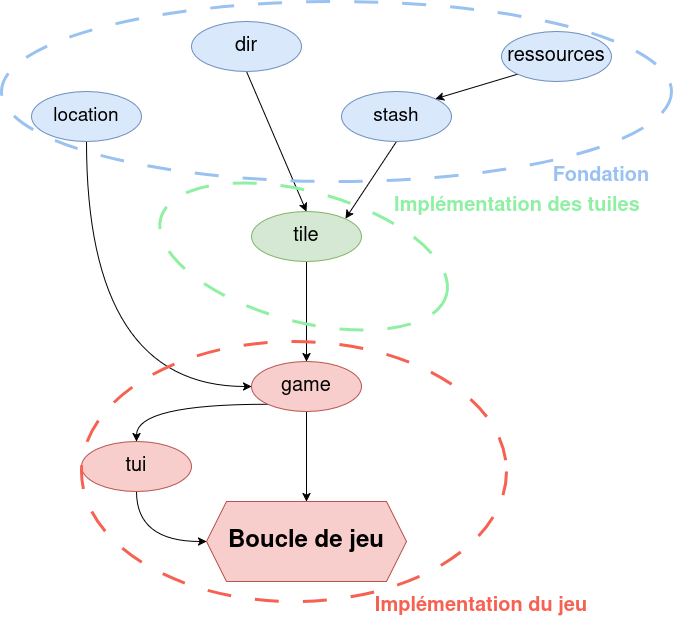

The diagram above was exported from draw.io. Its source (the exported page's mxGraphModel, read from the mxfile embedded in the PNG):
<mxGraphModel dx="1026" dy="569" grid="1" gridSize="10" guides="1" tooltips="1" connect="1" arrows="1" fold="1" page="1" pageScale="1" pageWidth="850" pageHeight="1100" math="0" shadow="0">
  <root>
    <mxCell id="0" />
    <mxCell id="1" parent="0" />
    <mxCell id="jJUJyNNYC9C0dErHZ5Zj-15" edge="1" parent="1" source="jJUJyNNYC9C0dErHZ5Zj-1" style="edgeStyle=orthogonalEdgeStyle;rounded=0;orthogonalLoop=1;jettySize=auto;html=1;exitX=0.5;exitY=1;exitDx=0;exitDy=0;entryX=0;entryY=0.5;entryDx=0;entryDy=0;curved=1;" target="jJUJyNNYC9C0dErHZ5Zj-13">
      <mxGeometry relative="1" as="geometry" />
    </mxCell>
    <mxCell id="jJUJyNNYC9C0dErHZ5Zj-1" parent="1" style="ellipse;whiteSpace=wrap;html=1;fillColor=#dae8fc;strokeColor=#6c8ebf;" value="&lt;font style=&quot;font-size: 19px;&quot;&gt;location&lt;/font&gt;" vertex="1">
      <mxGeometry height="50" width="110" x="50" y="130" as="geometry" />
    </mxCell>
    <mxCell id="jJUJyNNYC9C0dErHZ5Zj-11" edge="1" parent="1" source="jJUJyNNYC9C0dErHZ5Zj-2" style="rounded=0;orthogonalLoop=1;jettySize=auto;html=1;exitX=0.5;exitY=1;exitDx=0;exitDy=0;entryX=0.5;entryY=0;entryDx=0;entryDy=0;" target="jJUJyNNYC9C0dErHZ5Zj-9">
      <mxGeometry relative="1" as="geometry" />
    </mxCell>
    <mxCell id="jJUJyNNYC9C0dErHZ5Zj-2" parent="1" style="ellipse;whiteSpace=wrap;html=1;fillColor=#dae8fc;strokeColor=#6c8ebf;" value="&lt;font style=&quot;font-size: 20px;&quot;&gt;dir&lt;/font&gt;" vertex="1">
      <mxGeometry height="50" width="110" x="210" y="60" as="geometry" />
    </mxCell>
    <mxCell id="jJUJyNNYC9C0dErHZ5Zj-12" edge="1" parent="1" source="jJUJyNNYC9C0dErHZ5Zj-3" style="rounded=0;orthogonalLoop=1;jettySize=auto;html=1;exitX=0.5;exitY=1;exitDx=0;exitDy=0;entryX=1;entryY=0;entryDx=0;entryDy=0;" target="jJUJyNNYC9C0dErHZ5Zj-9">
      <mxGeometry relative="1" as="geometry" />
    </mxCell>
    <mxCell id="jJUJyNNYC9C0dErHZ5Zj-3" parent="1" style="ellipse;whiteSpace=wrap;html=1;fillColor=#dae8fc;strokeColor=#6c8ebf;" value="&lt;font style=&quot;font-size: 19px;&quot;&gt;stash&lt;/font&gt;" vertex="1">
      <mxGeometry height="50" width="110" x="360" y="130" as="geometry" />
    </mxCell>
    <mxCell id="jJUJyNNYC9C0dErHZ5Zj-8" edge="1" parent="1" source="jJUJyNNYC9C0dErHZ5Zj-4" style="rounded=0;orthogonalLoop=1;jettySize=auto;html=1;exitX=0;exitY=1;exitDx=0;exitDy=0;entryX=1;entryY=0;entryDx=0;entryDy=0;" target="jJUJyNNYC9C0dErHZ5Zj-3">
      <mxGeometry relative="1" as="geometry" />
    </mxCell>
    <mxCell id="jJUJyNNYC9C0dErHZ5Zj-4" parent="1" style="ellipse;whiteSpace=wrap;html=1;fillColor=#dae8fc;strokeColor=#6c8ebf;" value="&lt;font style=&quot;font-size: 20px;&quot;&gt;ressources&lt;/font&gt;" vertex="1">
      <mxGeometry height="50" width="110" x="520" y="70" as="geometry" />
    </mxCell>
    <mxCell id="dTONi4o5mITSf0RniB8X-1" edge="1" parent="1" source="jJUJyNNYC9C0dErHZ5Zj-9" style="edgeStyle=orthogonalEdgeStyle;rounded=0;orthogonalLoop=1;jettySize=auto;html=1;entryX=0.5;entryY=0;entryDx=0;entryDy=0;" target="jJUJyNNYC9C0dErHZ5Zj-13">
      <mxGeometry relative="1" as="geometry">
        <Array as="points" />
        <mxPoint x="325" y="370" as="targetPoint" />
      </mxGeometry>
    </mxCell>
    <mxCell id="jJUJyNNYC9C0dErHZ5Zj-9" parent="1" style="ellipse;whiteSpace=wrap;html=1;fillColor=#d5e8d4;strokeColor=#82b366;" value="&lt;font style=&quot;font-size: 20px;&quot;&gt;tile&lt;/font&gt;" vertex="1">
      <mxGeometry height="50" width="110" x="270" y="250" as="geometry" />
    </mxCell>
    <mxCell id="jJUJyNNYC9C0dErHZ5Zj-19" edge="1" parent="1" source="jJUJyNNYC9C0dErHZ5Zj-13" style="edgeStyle=orthogonalEdgeStyle;rounded=0;orthogonalLoop=1;jettySize=auto;html=1;exitX=0;exitY=1;exitDx=0;exitDy=0;entryX=0.5;entryY=0;entryDx=0;entryDy=0;curved=1;" target="jJUJyNNYC9C0dErHZ5Zj-14">
      <mxGeometry relative="1" as="geometry" />
    </mxCell>
    <mxCell id="jJUJyNNYC9C0dErHZ5Zj-23" edge="1" parent="1" source="jJUJyNNYC9C0dErHZ5Zj-13" style="edgeStyle=orthogonalEdgeStyle;rounded=0;orthogonalLoop=1;jettySize=auto;html=1;exitX=0.5;exitY=1;exitDx=0;exitDy=0;entryX=0.5;entryY=0;entryDx=0;entryDy=0;" target="jJUJyNNYC9C0dErHZ5Zj-22">
      <mxGeometry relative="1" as="geometry" />
    </mxCell>
    <mxCell id="jJUJyNNYC9C0dErHZ5Zj-13" parent="1" style="ellipse;whiteSpace=wrap;html=1;fillColor=#f8cecc;strokeColor=#b85450;" value="&lt;font style=&quot;font-size: 20px;&quot;&gt;game&lt;/font&gt;" vertex="1">
      <mxGeometry height="50" width="110" x="270" y="400" as="geometry" />
    </mxCell>
    <mxCell id="jJUJyNNYC9C0dErHZ5Zj-26" edge="1" parent="1" source="jJUJyNNYC9C0dErHZ5Zj-14" style="edgeStyle=orthogonalEdgeStyle;rounded=0;orthogonalLoop=1;jettySize=auto;html=1;exitX=0.5;exitY=1;exitDx=0;exitDy=0;entryX=0;entryY=0.5;entryDx=0;entryDy=0;curved=1;" target="jJUJyNNYC9C0dErHZ5Zj-22">
      <mxGeometry relative="1" as="geometry" />
    </mxCell>
    <mxCell id="jJUJyNNYC9C0dErHZ5Zj-14" parent="1" style="ellipse;whiteSpace=wrap;html=1;fillColor=#f8cecc;strokeColor=#b85450;" value="&lt;font style=&quot;font-size: 20px;&quot;&gt;tui&lt;/font&gt;" vertex="1">
      <mxGeometry height="50" width="110" x="100" y="480" as="geometry" />
    </mxCell>
    <mxCell id="jJUJyNNYC9C0dErHZ5Zj-22" parent="1" style="shape=hexagon;perimeter=hexagonPerimeter2;whiteSpace=wrap;html=1;fixedSize=1;fillColor=#f8cecc;strokeColor=#b85450;" value="&lt;font style=&quot;font-size: 24px;&quot;&gt;&lt;b&gt;&lt;font&gt;Boucle de jeu&lt;/font&gt;&lt;/b&gt;&lt;/font&gt;" vertex="1">
      <mxGeometry height="80" width="200" x="225" y="540" as="geometry" />
    </mxCell>
    <mxCell id="jJUJyNNYC9C0dErHZ5Zj-27" parent="1" style="ellipse;whiteSpace=wrap;html=1;fillStyle=solid;fillColor=#FFFFFF00;dashed=1;dashPattern=8 8;strokeColor=light-dark(#99c1f1, #ededed);strokeWidth=3;" value="" vertex="1">
      <mxGeometry height="180" width="670" x="20" y="40" as="geometry" />
    </mxCell>
    <mxCell id="jJUJyNNYC9C0dErHZ5Zj-31" parent="1" style="ellipse;whiteSpace=wrap;html=1;fillStyle=solid;dashed=1;dashPattern=8 8;strokeWidth=3;rotation=15;fillColor=none;strokeColor=light-dark(#8ff0a4, #ededed);" value="" vertex="1">
      <mxGeometry height="130" width="295.77" x="174.23000000000002" y="230" as="geometry" />
    </mxCell>
    <mxCell id="jJUJyNNYC9C0dErHZ5Zj-32" parent="1" style="text;html=1;whiteSpace=wrap;strokeColor=none;fillColor=none;align=center;verticalAlign=middle;rounded=0;" value="&lt;b&gt;&lt;font style=&quot;font-size: 20px; color: light-dark(rgb(153, 193, 241), rgb(237, 237, 237));&quot;&gt;Fondation&lt;/font&gt;&lt;/b&gt;" vertex="1">
      <mxGeometry height="30" width="100" x="570" y="200" as="geometry" />
    </mxCell>
    <mxCell id="jJUJyNNYC9C0dErHZ5Zj-33" parent="1" style="text;html=1;whiteSpace=wrap;strokeColor=none;fillColor=none;align=center;verticalAlign=middle;rounded=0;" value="&lt;b&gt;&lt;font style=&quot;font-size: 20px; color: light-dark(rgb(143, 240, 164), rgb(237, 237, 237));&quot;&gt;Implémentation des tuiles&lt;/font&gt;&lt;/b&gt;" vertex="1">
      <mxGeometry height="30" width="268" x="402" y="230" as="geometry" />
    </mxCell>
    <mxCell id="jJUJyNNYC9C0dErHZ5Zj-29" parent="1" style="ellipse;whiteSpace=wrap;html=1;fillStyle=solid;fillColor=#F8CECC00;dashed=1;dashPattern=8 8;strokeColor=light-dark(#f66151, #d7817e);strokeWidth=3;" value="" vertex="1">
      <mxGeometry height="260" width="425" x="100" y="380" as="geometry" />
    </mxCell>
    <mxCell id="jJUJyNNYC9C0dErHZ5Zj-34" parent="1" style="text;html=1;whiteSpace=wrap;strokeColor=none;fillColor=none;align=center;verticalAlign=middle;rounded=0;" value="&lt;font style=&quot;font-size: 20px; color: light-dark(rgb(246, 97, 81), rgb(237, 237, 237));&quot;&gt;&lt;b&gt;Implémentation du jeu&lt;/b&gt;&lt;/font&gt;" vertex="1">
      <mxGeometry height="30" width="220" x="390" y="630" as="geometry" />
    </mxCell>
  </root>
</mxGraphModel>